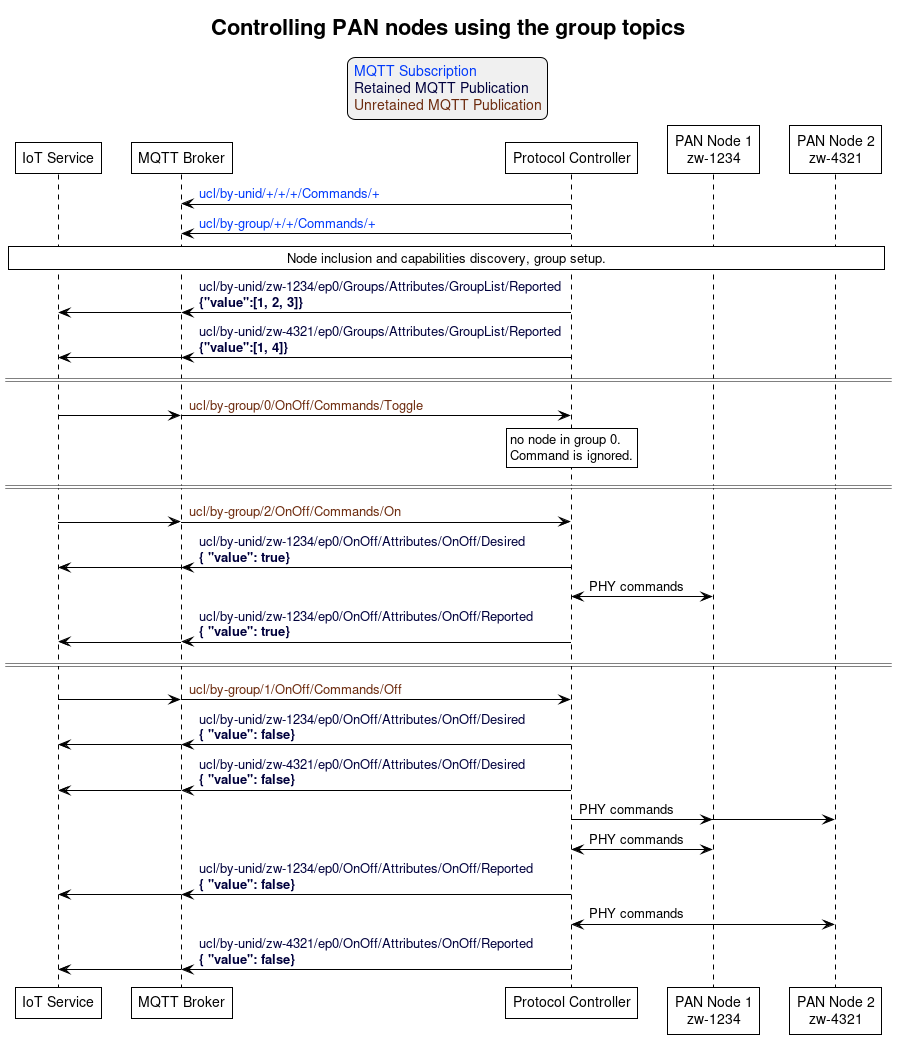

The diagram above was rendered by PlantUML. Its source (embedded in the PNG):
@startuml
' Allows to do simultaneous transmissions
!pragma teoz true

' Style for the diagram
!theme plain
skinparam LegendBackgroundColor #F0F0F0

title Controlling PAN nodes using the group topics

legend top
<font color=#0039FB>MQTT Subscription</font>
<font color=#00003C>Retained MQTT Publication</font>
<font color=#6C2A0D>Unretained MQTT Publication</font>
endlegend


' List of participants
participant "IoT Service" as iot_service
participant "MQTT Broker" as mqtt_broker
participant "Protocol Controller" as protocol_controller
participant "PAN Node 1\nzw-1234" as pan_node_1
participant "PAN Node 2\nzw-4321" as pan_node_2

protocol_controller -> mqtt_broker: <font color=#0039FB>ucl/by-unid/+/+/+/Commands/+
protocol_controller -> mqtt_broker: <font color=#0039FB>ucl/by-group/+/+/Commands/+

rnote over iot_service, pan_node_2: Node inclusion and capabilities discovery, group setup.

protocol_controller -> mqtt_broker : <font color=#00003C>ucl/by-unid/zw-1234/ep0/Groups/Attributes/GroupList/Reported \n<font color=#00003C><b>{"value":[1, 2, 3]}</b>
& mqtt_broker -> iot_service

protocol_controller -> mqtt_broker : <font color=#00003C>ucl/by-unid/zw-4321/ep0/Groups/Attributes/GroupList/Reported \n<font color=#00003C><b>{"value":[1, 4]}</b>
& mqtt_broker -> iot_service

== ==

iot_service -> mqtt_broker
& mqtt_broker -> protocol_controller : <font color=#6C2A0D>ucl/by-group/0/OnOff/Commands/Toggle

rnote over protocol_controller: no node in group 0.\nCommand is ignored.

== ==

iot_service -> mqtt_broker
& mqtt_broker -> protocol_controller : <font color=#6C2A0D>ucl/by-group/2/OnOff/Commands/On

protocol_controller -> mqtt_broker : <font color=#00003C>ucl/by-unid/zw-1234/ep0/OnOff/Attributes/OnOff/Desired \n<font color=#00003C><b>{ "value": true}</b>
& mqtt_broker -> iot_service

protocol_controller <-> pan_node_1 : PHY commands

protocol_controller -> mqtt_broker : <font color=#00003C>ucl/by-unid/zw-1234/ep0/OnOff/Attributes/OnOff/Reported \n<font color=#00003C><b>{ "value": true}</b>
& mqtt_broker -> iot_service

== ==

iot_service -> mqtt_broker
& mqtt_broker -> protocol_controller : <font color=#6C2A0D>ucl/by-group/1/OnOff/Commands/Off

protocol_controller -> mqtt_broker : <font color=#00003C>ucl/by-unid/zw-1234/ep0/OnOff/Attributes/OnOff/Desired \n<font color=#00003C><b>{ "value": false}</b>
& mqtt_broker -> iot_service

protocol_controller -> mqtt_broker : <font color=#00003C>ucl/by-unid/zw-4321/ep0/OnOff/Attributes/OnOff/Desired \n<font color=#00003C><b>{ "value": false}</b>
& mqtt_broker -> iot_service

protocol_controller -> pan_node_1
& protocol_controller -> pan_node_2 : PHY commands

protocol_controller <-> pan_node_1 : PHY commands

protocol_controller -> mqtt_broker : <font color=#00003C>ucl/by-unid/zw-1234/ep0/OnOff/Attributes/OnOff/Reported \n<font color=#00003C><b>{ "value": false}</b>
& mqtt_broker -> iot_service

protocol_controller <-> pan_node_2 : PHY commands

protocol_controller -> mqtt_broker : <font color=#00003C>ucl/by-unid/zw-4321/ep0/OnOff/Attributes/OnOff/Reported \n<font color=#00003C><b>{ "value": false}</b>
& mqtt_broker -> iot_service
@enduml